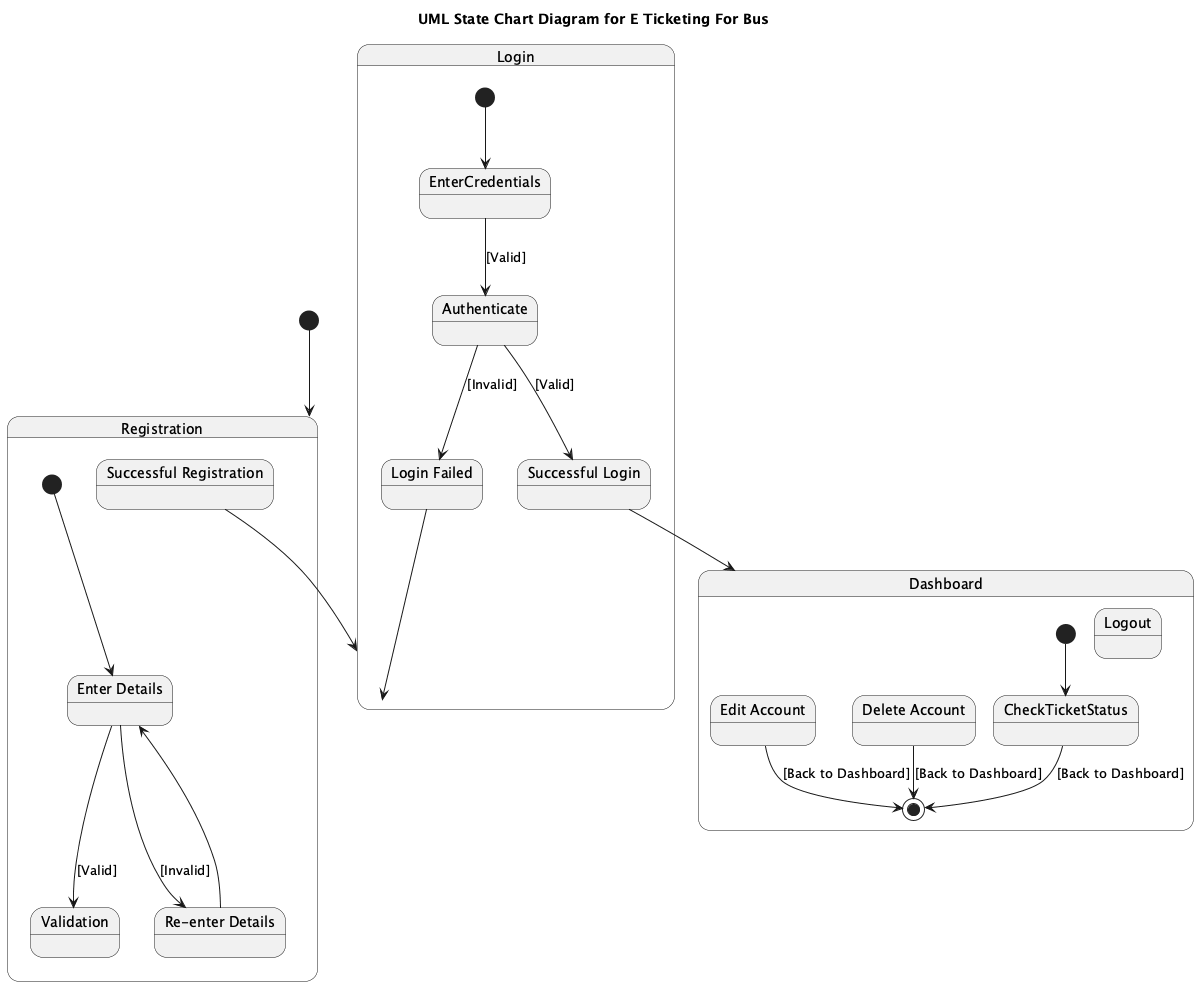

The diagram above was rendered by PlantUML. Its source (embedded in the PNG):
@startuml
title UML State Chart Diagram for E Ticketing For Bus

[*] --> Registration

state "Registration" as Registration {
  [*] --> EnterDetails

  state "Enter Details" as EnterDetails
  state "Validation" as Validation
  state "Successful Registration" as SuccessfulRegistration
  state "Re-enter Details" as ReEnterDetails

  EnterDetails --> Validation : [Valid]
  EnterDetails --> ReEnterDetails : [Invalid]
  ReEnterDetails --> EnterDetails
}

state "Login" as Login {
  [*] --> EnterCredentials

  state "Authenticate" as Authenticate
  state "Successful Login" as SuccessfulLogin
  state "Login Failed" as LoginFailed

  EnterCredentials --> Authenticate : [Valid]
  Authenticate --> SuccessfulLogin : [Valid]
  Authenticate --> LoginFailed : [Invalid]
}

state "Dashboard" as Dashboard {
  [*] --> CheckTicketStatus

  state "Edit Account" as EditAccount
  state "Delete Account" as DeleteAccount
  state "Logout" as Logout

  CheckTicketStatus --> [*] : [Back to Dashboard]
  EditAccount --> [*] : [Back to Dashboard]
  DeleteAccount --> [*] : [Back to Dashboard]

  SuccessfulLogin --> Dashboard
}

SuccessfulRegistration --> Login
LoginFailed --> Login
@enduml